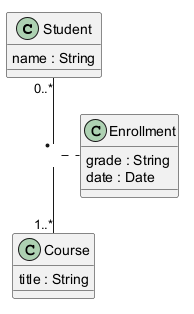

The diagram above was rendered by PlantUML. Its source (embedded in the PNG):
@startuml
class Student {
  name : String
}
class Course {
  title : String
}
class Enrollment {
  grade : String
  date : Date
}
Student "0..*" -- "1..*" Course
(Student, Course) .. Enrollment
@enduml